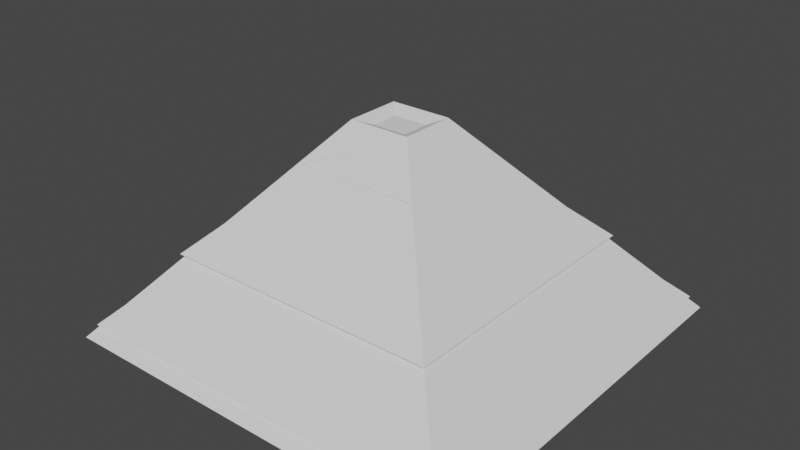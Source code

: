 # Source: TrafficCone.blend  (saved by Blender 3.2.14; exported with 4.5.12 LTS)
import bpy
from mathutils import Matrix  # noqa: F401  (used for matrix-valued properties, if any)

bpy.ops.wm.read_factory_settings(use_empty=True)
scene = bpy.context.scene
scene.name = 'Scene'

# ---- collections
col_collection = bpy.data.collections.new('Collection'); scene.collection.children.link(col_collection)

# ---- world
world_world = bpy.data.worlds.new('World'); scene.world = world_world
world_world.use_nodes = True; world_world.node_tree.nodes.clear()
_N = world_world.node_tree.nodes; _L = world_world.node_tree.links
n0 = _N.new('ShaderNodeOutputWorld'); n0.name = 'World Output'; n0.location = (300, 300)
n1 = _N.new('ShaderNodeBackground'); n1.name = 'Background'; n1.location = (10, 300)
n1.inputs[0].default_value = (0.05088, 0.05088, 0.05088, 1.0)
_L.new(n1.outputs[0], n0.inputs[0])
n0.is_active_output = True
world_world.color = (0.05088, 0.05088, 0.05088)
world_world.use_sun_shadow = False
world_world.sun_shadow_jitter_overblur = 0.0

# ---- meshes
me_cube_001 = bpy.data.meshes.new('Cube.001')
me_cube_001.from_pydata([(-0.1496, -0.1362, -1.0), (-1.0, -1.0, 1.0), (-0.1496, 0.1362, -1.0), (-1.0, 1.0, 1.0), (0.1496, -0.1362, -1.0), (1.0, -1.0, 1.0), (0.1496, 0.1362, -1.0), (1.0, 1.0, 1.0)], [], [(0, 1, 3, 2), (2, 3, 7, 6), (6, 7, 5, 4), (4, 5, 1, 0), (7, 3, 1, 5)])
_uv = me_cube_001.uv_layers.new(name='UVMap')
_uv.uv.foreach_set('vector', [0.375, 0.0, 0.625, 0.0, 0.625, 0.25, 0.375, 0.25, 0.375, 0.25, 0.625, 0.25, 0.625, 0.5, 0.375, 0.5, 0.375, 0.5, 0.625, 0.5, 0.625, 0.75, 0.375, 0.75, 0.375, 0.75, 0.625, 0.75, 0.625, 1.0, 0.375, 1.0, 0.625, 0.5, 0.875, 0.5, 0.875, 0.75, 0.625, 0.75])
me_cube_001.update()
me_cube_002 = bpy.data.meshes.new('Cube.002')
me_cube_002.from_pydata([(-0.1496, -0.1362, -1.0), (-1.0, -1.0, 1.0), (-0.1496, 0.1362, -1.0), (-1.0, 1.0, 1.0), (0.1496, -0.1362, -1.0), (1.0, -1.0, 1.0), (0.1496, 0.1362, -1.0), (1.0, 1.0, 1.0)], [], [(0, 1, 3, 2), (2, 3, 7, 6), (6, 7, 5, 4), (4, 5, 1, 0), (2, 6, 4, 0), (7, 3, 1, 5)])
_uv = me_cube_002.uv_layers.new(name='UVMap')
_uv.uv.foreach_set('vector', [0.375, 0.0, 0.625, 0.0, 0.625, 0.25, 0.375, 0.25, 0.375, 0.25, 0.625, 0.25, 0.625, 0.5, 0.375, 0.5, 0.375, 0.5, 0.625, 0.5, 0.625, 0.75, 0.375, 0.75, 0.375, 0.75, 0.625, 0.75, 0.625, 1.0, 0.375, 1.0, 0.125, 0.5, 0.375, 0.5, 0.375, 0.75, 0.125, 0.75, 0.625, 0.5, 0.875, 0.5, 0.875, 0.75, 0.625, 0.75])
me_cube_002.update()
me_cube_003 = bpy.data.meshes.new('Cube.003')
me_cube_003.from_pydata([(-0.1496, -0.1362, -1.0), (-1.0, -1.0, 1.0), (-0.1496, 0.1362, -1.0), (-1.0, 1.0, 1.0), (0.1496, -0.1362, -1.0), (1.0, -1.0, 1.0), (0.1496, 0.1362, -1.0), (1.0, 1.0, 1.0)], [], [(0, 1, 3, 2), (2, 3, 7, 6), (6, 7, 5, 4), (4, 5, 1, 0), (2, 6, 4, 0), (7, 3, 1, 5)])
_uv = me_cube_003.uv_layers.new(name='UVMap')
_uv.uv.foreach_set('vector', [0.375, 0.0, 0.625, 0.0, 0.625, 0.25, 0.375, 0.25, 0.375, 0.25, 0.625, 0.25, 0.625, 0.5, 0.375, 0.5, 0.375, 0.5, 0.625, 0.5, 0.625, 0.75, 0.375, 0.75, 0.375, 0.75, 0.625, 0.75, 0.625, 1.0, 0.375, 1.0, 0.125, 0.5, 0.375, 0.5, 0.375, 0.75, 0.125, 0.75, 0.625, 0.5, 0.875, 0.5, 0.875, 0.75, 0.625, 0.75])
me_cube_003.update()

# ---- objects
ob_cube_001 = bpy.data.objects.new('Cube.001', me_cube_001)
ob_cube_002 = bpy.data.objects.new('Cube.002', me_cube_002)
ob_cube_003 = bpy.data.objects.new('Cube.003', me_cube_003)

# ---- transforms, parenting, visibility, modifiers, constraints
ob_cube_001.location = (0.0, 0.0, 1.5)
ob_cube_001.scale = (1.0, 1.0, -0.5)
_m = ob_cube_001.modifiers.new('Solidify', 'SOLIDIFY')
_m.thickness = 0.73
ob_cube_002.location = (0.0, 0.0, 1.687)
ob_cube_002.scale = (0.68, 0.68, -0.2846)
_m = ob_cube_002.modifiers.new('Solidify', 'SOLIDIFY')
_m.thickness = 0.73
ob_cube_003.location = (0.0, 0.0, 1.474)
ob_cube_003.scale = (0.96, 0.96, -0.411)
_m = ob_cube_003.modifiers.new('Solidify', 'SOLIDIFY')
_m.thickness = 0.73

# ---- collection membership
col_collection.objects.link(ob_cube_001)
col_collection.objects.link(ob_cube_002)
col_collection.objects.link(ob_cube_003)

# ---- scene / render settings (as saved in the file)
scene.frame_start = 1; scene.frame_end = 250; scene.frame_set(1)
scene.render.engine = 'BLENDER_EEVEE_NEXT'
scene.cycles.sampling_pattern = 'TABULATED_SOBOL'
scene.cycles.use_light_tree = False
scene.view_settings.view_transform = 'Filmic'
bpy.context.view_layer.update()

# ---- added for rendering (the .blend has no active camera and no usable light): camera, sun
cam_auto = bpy.data.cameras.new('AutoCamera')
cam_auto.lens = 50.0
cam_auto.sensor_width = 36.0
cam_auto.clip_end = 1000.0
ob_auto_camera = bpy.data.objects.new('AutoCamera', cam_auto)
scene.collection.objects.link(ob_auto_camera)
ob_auto_camera.location = (2.77567, -3.33081, 3.72054)
ob_auto_camera.rotation_euler = (1.09748, -7.21219e-08, 0.694738)
scene.camera = ob_auto_camera
light_auto_sun = bpy.data.lights.new('AutoSun', 'SUN')
light_auto_sun.energy = 3.0
light_auto_sun.angle = 0.0523599
ob_auto_sun = bpy.data.objects.new('AutoSun', light_auto_sun)
scene.collection.objects.link(ob_auto_sun)
ob_auto_sun.rotation_euler = (0.872665, 0.174533, 0.523599)
bpy.context.view_layer.update()
